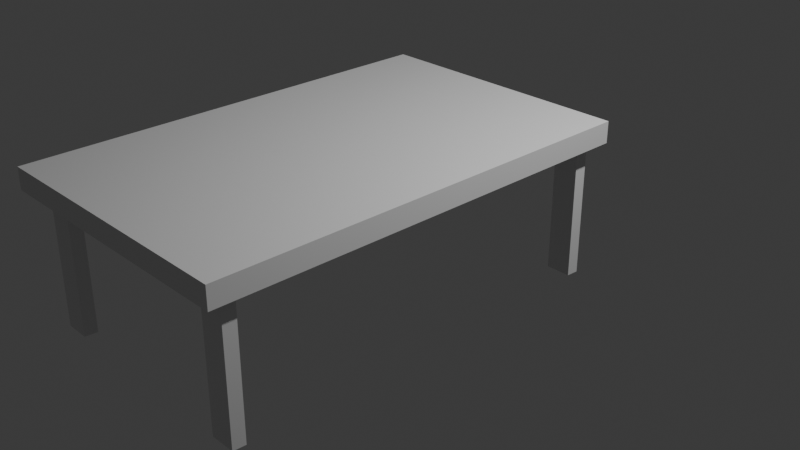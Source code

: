 # Source: Table.blend  (saved by Blender 4.2.66; exported with 4.5.12 LTS)
import bpy
from mathutils import Matrix  # noqa: F401  (used for matrix-valued properties, if any)

bpy.ops.wm.read_factory_settings(use_empty=True)
scene = bpy.context.scene
scene.name = 'Scene'

# ---- collections
col_collection = bpy.data.collections.new('Collection'); scene.collection.children.link(col_collection)

# ---- materials (node trees are filled in below, after node groups)
mat_material = bpy.data.materials.new('Material')
mat_material.alpha_threshold = 0.0
mat_material.roughness = 0.5
mat_material.line_color = (0.0, 0.0, 0.0, 1.0)

# ---- material node trees
mat_material.use_nodes = True; mat_material.node_tree.nodes.clear()
_N = mat_material.node_tree.nodes; _L = mat_material.node_tree.links
n0 = _N.new('ShaderNodeOutputMaterial'); n0.name = 'Material Output'; n0.location = (300, 300)
n1 = _N.new('ShaderNodeBsdfPrincipled'); n1.name = 'Principled BSDF'; n1.location = (10, 300)
n1.inputs[3].default_value = 1.45
_L.new(n1.outputs[0], n0.inputs[0])
n0.is_active_output = True

# ---- world
world_world = bpy.data.worlds.new('World'); scene.world = world_world
world_world.use_nodes = True; world_world.node_tree.nodes.clear()
_N = world_world.node_tree.nodes; _L = world_world.node_tree.links
n0 = _N.new('ShaderNodeOutputWorld'); n0.name = 'World Output'; n0.location = (300, 300)
n1 = _N.new('ShaderNodeBackground'); n1.name = 'Background'; n1.location = (10, 300)
n1.inputs[0].default_value = (0.05088, 0.05088, 0.05088, 1.0)
_L.new(n1.outputs[0], n0.inputs[0])
n0.is_active_output = True
world_world.color = (0.05088, 0.05088, 0.05088)
world_world.sun_shadow_jitter_overblur = 0.0

# ---- cameras
cam_camera = bpy.data.cameras.new('Camera')
cam_camera.clip_end = 100.0
cam_camera.ortho_scale = 7.314

# ---- lights
light_light = bpy.data.lights.new('Light', 'POINT')
light_light.energy = 1000.0
light_light.shadow_soft_size = 0.1

# ---- meshes
me_cube = bpy.data.meshes.new('Cube')
me_cube.from_pydata([(1.734, 1.0, -0.7848), (1.734, 1.0, -1.0), (1.734, -3.419, -0.7848), (1.734, -3.419, -1.0), (-1.0, 1.0, -0.7848), (-1.0, 1.0, -1.0), (-1.0, -3.419, -0.7848), (-1.0, -3.419, -1.0), (-0.8356, 0.7139, -2.331), (-0.8356, 0.7139, -0.9862), (-0.8356, 0.8454, -2.338), (-0.8356, 0.8454, -0.993), (-0.5855, 0.7139, -2.331), (-0.5855, 0.7139, -0.9862), (-0.5855, 0.8454, -2.338), (-0.5855, 0.8454, -0.993), (1.374, 0.7139, -2.331), (1.374, 0.7139, -0.9862), (1.374, 0.8454, -2.338), (1.374, 0.8454, -0.993), (1.625, 0.7139, -2.331), (1.625, 0.7139, -0.9862), (1.625, 0.8454, -2.338), (1.625, 0.8454, -0.993), (1.374, -3.247, -2.331), (1.374, -3.247, -0.9862), (1.374, -3.115, -2.338), (1.374, -3.115, -0.993), (1.625, -3.247, -2.331), (1.625, -3.247, -0.9862), (1.625, -3.115, -2.338), (1.625, -3.115, -0.993), (-0.8311, -3.247, -2.331), (-0.8311, -3.247, -0.9862), (-0.8311, -3.115, -2.338), (-0.8311, -3.115, -0.993), (-0.581, -3.247, -2.331), (-0.581, -3.247, -0.9862), (-0.581, -3.115, -2.338), (-0.581, -3.115, -0.993)], [], [(0, 4, 6, 2), (3, 2, 6, 7), (7, 6, 4, 5), (5, 1, 3, 7), (1, 0, 2, 3), (5, 4, 0, 1), (8, 9, 11, 10), (10, 11, 15, 14), (14, 15, 13, 12), (12, 13, 9, 8), (10, 14, 12, 8), (15, 11, 9, 13), (16, 17, 19, 18), (18, 19, 23, 22), (22, 23, 21, 20), (20, 21, 17, 16), (18, 22, 20, 16), (23, 19, 17, 21), (24, 25, 27, 26), (26, 27, 31, 30), (30, 31, 29, 28), (28, 29, 25, 24), (26, 30, 28, 24), (31, 27, 25, 29), (32, 33, 35, 34), (34, 35, 39, 38), (38, 39, 37, 36), (36, 37, 33, 32), (34, 38, 36, 32), (39, 35, 33, 37)])
_uv = me_cube.uv_layers.new(name='UVMap')
_uv.uv.foreach_set('vector', [0.625, 0.5, 0.875, 0.5, 0.875, 0.75, 0.625, 0.75, 0.375, 0.75, 0.625, 0.75, 0.625, 1.0, 0.375, 1.0, 0.375, 0.0, 0.625, 0.0, 0.625, 0.25, 0.375, 0.25, 0.125, 0.5, 0.375, 0.5, 0.375, 0.75, 0.125, 0.75, 0.375, 0.5, 0.625, 0.5, 0.625, 0.75, 0.375, 0.75, 0.375, 0.25, 0.625, 0.25, 0.625, 0.5, 0.375, 0.5, 0.375, 0.0, 0.625, 0.0, 0.625, 0.25, 0.375, 0.25, 0.375, 0.25, 0.625, 0.25, 0.625, 0.5, 0.375, 0.5, 0.375, 0.5, 0.625, 0.5, 0.625, 0.75, 0.375, 0.75, 0.375, 0.75, 0.625, 0.75, 0.625, 1.0, 0.375, 1.0, 0.125, 0.5, 0.375, 0.5, 0.375, 0.75, 0.125, 0.75, 0.625, 0.5, 0.875, 0.5, 0.875, 0.75, 0.625, 0.75, 0.375, 0.0, 0.625, 0.0, 0.625, 0.25, 0.375, 0.25, 0.375, 0.25, 0.625, 0.25, 0.625, 0.5, 0.375, 0.5, 0.375, 0.5, 0.625, 0.5, 0.625, 0.75, 0.375, 0.75, 0.375, 0.75, 0.625, 0.75, 0.625, 1.0, 0.375, 1.0, 0.125, 0.5, 0.375, 0.5, 0.375, 0.75, 0.125, 0.75, 0.625, 0.5, 0.875, 0.5, 0.875, 0.75, 0.625, 0.75, 0.375, 0.0, 0.625, 0.0, 0.625, 0.25, 0.375, 0.25, 0.375, 0.25, 0.625, 0.25, 0.625, 0.5, 0.375, 0.5, 0.375, 0.5, 0.625, 0.5, 0.625, 0.75, 0.375, 0.75, 0.375, 0.75, 0.625, 0.75, 0.625, 1.0, 0.375, 1.0, 0.125, 0.5, 0.375, 0.5, 0.375, 0.75, 0.125, 0.75, 0.625, 0.5, 0.875, 0.5, 0.875, 0.75, 0.625, 0.75, 0.375, 0.0, 0.625, 0.0, 0.625, 0.25, 0.375, 0.25, 0.375, 0.25, 0.625, 0.25, 0.625, 0.5, 0.375, 0.5, 0.375, 0.5, 0.625, 0.5, 0.625, 0.75, 0.375, 0.75, 0.375, 0.75, 0.625, 0.75, 0.625, 1.0, 0.375, 1.0, 0.125, 0.5, 0.375, 0.5, 0.375, 0.75, 0.125, 0.75, 0.625, 0.5, 0.875, 0.5, 0.875, 0.75, 0.625, 0.75])
me_cube.materials.append(mat_material)
me_cube.use_mirror_vertex_groups = False
me_cube.update()

# ---- objects
ob_cube = bpy.data.objects.new('Cube', me_cube)
ob_light = bpy.data.objects.new('Light', light_light)
ob_camera = bpy.data.objects.new('Camera', cam_camera)

# ---- transforms, parenting, visibility, modifiers, constraints
ob_cube.location = (0.0, 0.0, 2.061)
ob_cube.lock_rotations_4d = False
ob_cube.empty_display_type = 'ARROWS'
ob_cube.lineart.crease_threshold = 0.0
ob_light.location = (4.076, 1.005, 5.904)
ob_light.rotation_euler = (0.6503, 0.05522, 1.866)
ob_light.lock_rotations_4d = False
ob_light.empty_display_type = 'ARROWS'
ob_light.color = (0.0, 0.0, 0.0, 0.0)
ob_light.lineart.crease_threshold = 0.0
ob_camera.location = (7.359, -6.926, 4.958)
ob_camera.rotation_euler = (1.109, 0.0, 0.8149)
ob_camera.lock_rotations_4d = False
ob_camera.empty_display_type = 'ARROWS'
ob_camera.color = (0.0, 0.0, 0.0, 0.0)
ob_camera.display_type = 'WIRE'
ob_camera.lineart.crease_threshold = 0.0

# ---- collection membership
col_collection.objects.link(ob_cube)
col_collection.objects.link(ob_light)
col_collection.objects.link(ob_camera)

# ---- scene / render settings (as saved in the file)
scene.camera = ob_camera
scene.frame_start = 1; scene.frame_end = 250; scene.frame_set(1)
scene.render.engine = 'BLENDER_EEVEE_NEXT'
bpy.context.view_layer.update()
